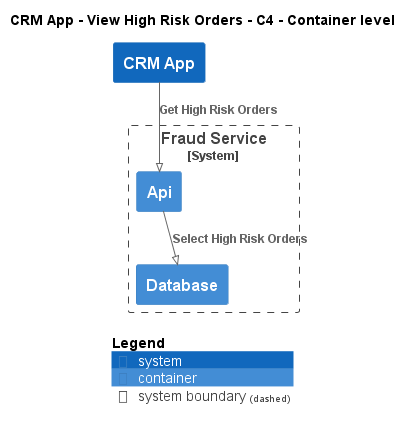

The diagram above was rendered by PlantUML. Its source (embedded in the PNG):
@startuml
!pragma layout smetana
!include ..\..\..\..\..\.c4s\C4_Container.puml

AddElementTag("c4interflow:lifecycle:new", $bgColor=green, $fontColor=#ffffff, $borderColor=green, $shadowing="False")
AddElementTag("c4interflow:lifecycle:changed", $bgColor=orange, $fontColor=#ffffff, $borderColor=orange, $shadowing="False")
AddElementTag("c4interflow:lifecycle:removed", $bgColor=red, $fontColor=#ffffff, $borderColor=red, $shadowing="False")

AddRelTag("c4interflow:lifecycle:new", $textColor=green, $lineColor=green)
AddRelTag("c4interflow:lifecycle:changed", $textColor=orange, $lineColor=orange)
AddRelTag("c4interflow:lifecycle:removed", $textColor=red, $lineColor=red)

SHOW_PERSON_PORTRAIT()
LAYOUT_TOP_DOWN()

skinparam linetype polyline

title CRM App - View High Risk Orders - C4 - Container level

System(ECommercePlatform.SoftwareSystems.CRMApp, "CRM App", "")

System_Boundary(ECommercePlatform.SoftwareSystems.FraudService, "Fraud Service") {
    Container(ECommercePlatform.SoftwareSystems.FraudService.Containers.Api, "Api", "", "")
    Container(ECommercePlatform.SoftwareSystems.FraudService.Containers.Database, "Database", "", "")
}

Rel(ECommercePlatform.SoftwareSystems.CRMApp, ECommercePlatform.SoftwareSystems.FraudService.Containers.Api, "Get High Risk Orders")
Rel(ECommercePlatform.SoftwareSystems.FraudService.Containers.Api, ECommercePlatform.SoftwareSystems.FraudService.Containers.Database, "Select High Risk Orders")


SHOW_LEGEND()
@enduml